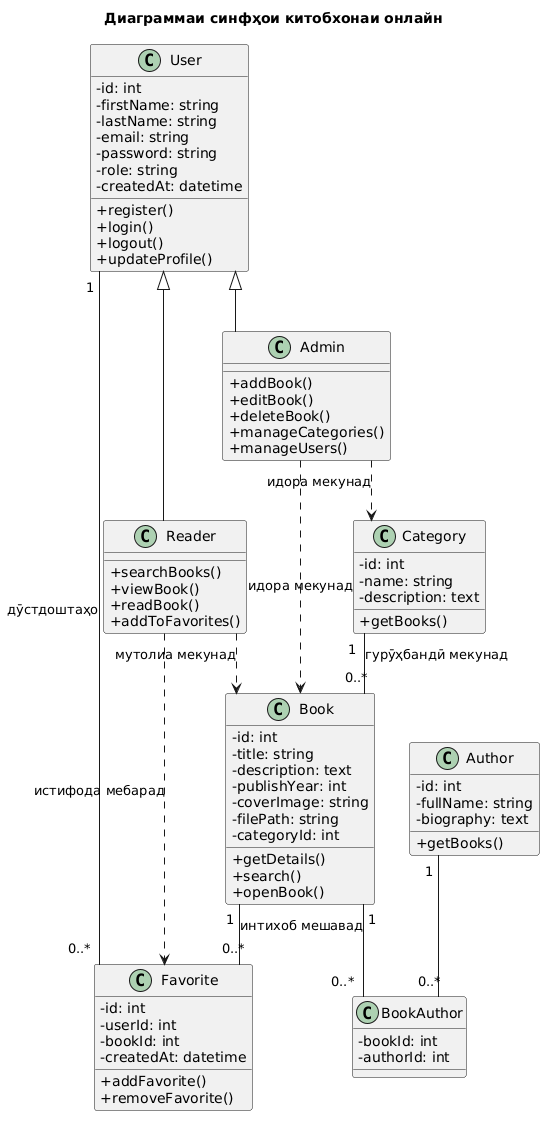

The diagram above was rendered by PlantUML. Its source (embedded in the PNG):
@startuml
title Диаграммаи синфҳои китобхонаи онлайн

skinparam classAttributeIconSize 0
skinparam shadowing false
skinparam linetype ortho

class User {
  - id: int
  - firstName: string
  - lastName: string
  - email: string
  - password: string
  - role: string
  - createdAt: datetime
  + register()
  + login()
  + logout()
  + updateProfile()
}

class Book {
  - id: int
  - title: string
  - description: text
  - publishYear: int
  - coverImage: string
  - filePath: string
  - categoryId: int
  + getDetails()
  + search()
  + openBook()
}

class Author {
  - id: int
  - fullName: string
  - biography: text
  + getBooks()
}

class Category {
  - id: int
  - name: string
  - description: text
  + getBooks()
}

class Favorite {
  - id: int
  - userId: int
  - bookId: int
  - createdAt: datetime
  + addFavorite()
  + removeFavorite()
}

class BookAuthor {
  - bookId: int
  - authorId: int
}

class Admin {
  + addBook()
  + editBook()
  + deleteBook()
  + manageCategories()
  + manageUsers()
}

class Reader {
  + searchBooks()
  + viewBook()
  + readBook()
  + addToFavorites()
}

User <|-- Admin
User <|-- Reader

Category "1" -- "0..*" Book : гурӯҳбандӣ мекунад

Book "1" -- "0..*" BookAuthor
Author "1" -- "0..*" BookAuthor

User "1" -- "0..*" Favorite : дӯстдоштаҳо
Book "1" -- "0..*" Favorite : интихоб мешавад

Admin ..> Book : идора мекунад
Admin ..> Category : идора мекунад
Reader ..> Book : мутолиа мекунад
Reader ..> Favorite : истифода мебарад
@enduml